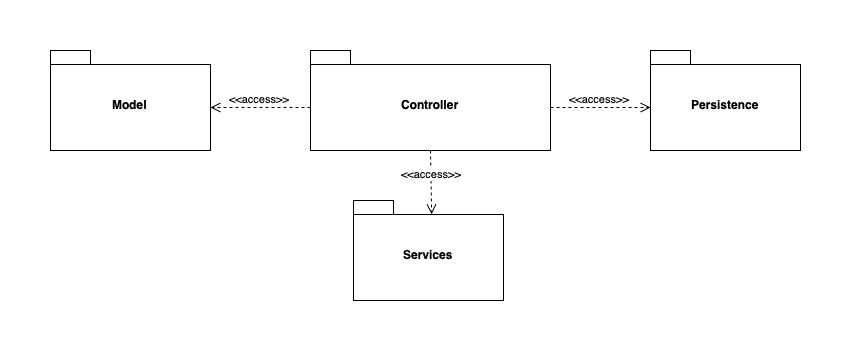

The diagram above was exported from draw.io. Its source (the exported page's mxGraphModel, read from the mxfile embedded in the PNG):
<mxGraphModel dx="1843" dy="955" grid="1" gridSize="10" guides="1" tooltips="1" connect="1" arrows="1" fold="1" page="1" pageScale="1" pageWidth="827" pageHeight="1169" background="#ffffff" math="0" shadow="0">
  <root>
    <mxCell id="0" />
    <mxCell id="1" parent="0" />
    <mxCell id="hnIgkm0_4HOKX9yArHku-1" value="Model" style="shape=folder;fontStyle=1;spacingTop=10;tabWidth=40;tabHeight=14;tabPosition=left;html=1;" parent="1" vertex="1">
      <mxGeometry x="-20" y="340" width="160" height="100" as="geometry" />
    </mxCell>
    <mxCell id="hnIgkm0_4HOKX9yArHku-2" value="Controller" style="shape=folder;fontStyle=1;spacingTop=10;tabWidth=40;tabHeight=14;tabPosition=left;html=1;" parent="1" vertex="1">
      <mxGeometry x="240" y="340" width="240" height="100" as="geometry" />
    </mxCell>
    <mxCell id="hnIgkm0_4HOKX9yArHku-3" value="Persistence" style="shape=folder;fontStyle=1;spacingTop=10;tabWidth=40;tabHeight=14;tabPosition=left;html=1;" parent="1" vertex="1">
      <mxGeometry x="580" y="340" width="150" height="100" as="geometry" />
    </mxCell>
    <mxCell id="hnIgkm0_4HOKX9yArHku-4" value="Services" style="shape=folder;fontStyle=1;spacingTop=10;tabWidth=40;tabHeight=14;tabPosition=left;html=1;" parent="1" vertex="1">
      <mxGeometry x="283" y="490" width="150" height="100" as="geometry" />
    </mxCell>
    <mxCell id="ThJD9AlOTDVNRl4QU5vf-2" value="&amp;lt;&amp;lt;access&amp;gt;&amp;gt;" style="html=1;verticalAlign=bottom;endArrow=open;dashed=1;endSize=8;exitX=0;exitY=0;exitDx=240;exitDy=57;exitPerimeter=0;entryX=0;entryY=0;entryDx=0;entryDy=57;entryPerimeter=0;" edge="1" parent="1" source="hnIgkm0_4HOKX9yArHku-2" target="hnIgkm0_4HOKX9yArHku-3">
      <mxGeometry relative="1" as="geometry">
        <mxPoint x="590" y="478.82" as="sourcePoint" />
        <mxPoint x="510" y="478.82" as="targetPoint" />
      </mxGeometry>
    </mxCell>
    <mxCell id="ThJD9AlOTDVNRl4QU5vf-3" value="&amp;lt;&amp;lt;access&amp;gt;&amp;gt;" style="html=1;verticalAlign=bottom;endArrow=open;dashed=1;endSize=8;exitX=0.5;exitY=1;exitDx=0;exitDy=0;exitPerimeter=0;entryX=0.521;entryY=0.138;entryDx=0;entryDy=0;entryPerimeter=0;" edge="1" parent="1" source="hnIgkm0_4HOKX9yArHku-2" target="hnIgkm0_4HOKX9yArHku-4">
      <mxGeometry relative="1" as="geometry">
        <mxPoint x="190" y="740" as="sourcePoint" />
        <mxPoint x="110" y="740" as="targetPoint" />
      </mxGeometry>
    </mxCell>
    <mxCell id="ThJD9AlOTDVNRl4QU5vf-4" value="&amp;lt;&amp;lt;access&amp;gt;&amp;gt;" style="html=1;verticalAlign=bottom;endArrow=open;dashed=1;endSize=8;exitX=0;exitY=0;exitDx=0;exitDy=57;exitPerimeter=0;entryX=0;entryY=0;entryDx=160;entryDy=57;entryPerimeter=0;" edge="1" parent="1" source="hnIgkm0_4HOKX9yArHku-2" target="hnIgkm0_4HOKX9yArHku-1">
      <mxGeometry relative="1" as="geometry">
        <mxPoint x="220" y="660" as="sourcePoint" />
        <mxPoint x="140" y="660" as="targetPoint" />
      </mxGeometry>
    </mxCell>
  </root>
</mxGraphModel>